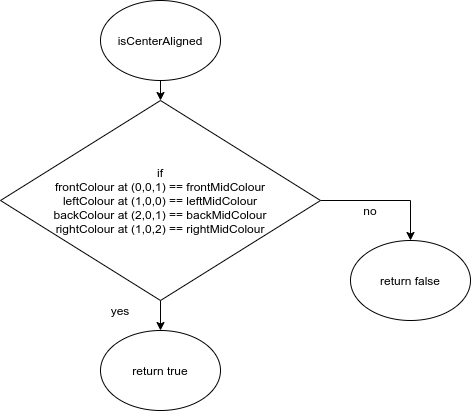

The diagram above was exported from draw.io. Its source (the exported page's mxGraphModel, read from the mxfile embedded in the PNG):
<mxGraphModel dx="981" dy="559" grid="1" gridSize="10" guides="1" tooltips="1" connect="1" arrows="1" fold="1" page="1" pageScale="1" pageWidth="827" pageHeight="1169" math="0" shadow="0">
  <root>
    <mxCell id="WIyWlLk6GJQsqaUBKTNV-0" />
    <mxCell id="WIyWlLk6GJQsqaUBKTNV-1" parent="WIyWlLk6GJQsqaUBKTNV-0" />
    <mxCell id="jnWgFYwv8TWVxzZ-vOhK-48" style="edgeStyle=orthogonalEdgeStyle;rounded=0;orthogonalLoop=1;jettySize=auto;html=1;exitX=0.5;exitY=1;exitDx=0;exitDy=0;entryX=0.5;entryY=0;entryDx=0;entryDy=0;" parent="WIyWlLk6GJQsqaUBKTNV-1" source="jnWgFYwv8TWVxzZ-vOhK-40" target="jnWgFYwv8TWVxzZ-vOhK-41" edge="1">
      <mxGeometry relative="1" as="geometry" />
    </mxCell>
    <mxCell id="jnWgFYwv8TWVxzZ-vOhK-40" value="isCenterAligned" style="ellipse;whiteSpace=wrap;html=1;" parent="WIyWlLk6GJQsqaUBKTNV-1" vertex="1">
      <mxGeometry x="340" y="110" width="120" height="80" as="geometry" />
    </mxCell>
    <mxCell id="jnWgFYwv8TWVxzZ-vOhK-44" style="edgeStyle=orthogonalEdgeStyle;rounded=0;orthogonalLoop=1;jettySize=auto;html=1;exitX=1;exitY=0.5;exitDx=0;exitDy=0;entryX=0.5;entryY=0;entryDx=0;entryDy=0;" parent="WIyWlLk6GJQsqaUBKTNV-1" source="jnWgFYwv8TWVxzZ-vOhK-41" target="jnWgFYwv8TWVxzZ-vOhK-43" edge="1">
      <mxGeometry relative="1" as="geometry" />
    </mxCell>
    <mxCell id="jnWgFYwv8TWVxzZ-vOhK-45" style="edgeStyle=orthogonalEdgeStyle;rounded=0;orthogonalLoop=1;jettySize=auto;html=1;exitX=0.5;exitY=1;exitDx=0;exitDy=0;entryX=0.5;entryY=0;entryDx=0;entryDy=0;" parent="WIyWlLk6GJQsqaUBKTNV-1" source="jnWgFYwv8TWVxzZ-vOhK-41" target="jnWgFYwv8TWVxzZ-vOhK-42" edge="1">
      <mxGeometry relative="1" as="geometry" />
    </mxCell>
    <mxCell id="jnWgFYwv8TWVxzZ-vOhK-41" value="if&lt;br&gt;frontColour at (0,0,1) == frontMidColour&lt;br&gt;leftColour at (1,0,0) == leftMidColour&lt;br&gt;backColour at (2,0,1) == backMidColour&lt;br&gt;rightColour at (1,0,2) == rightMidColour" style="rhombus;whiteSpace=wrap;html=1;" parent="WIyWlLk6GJQsqaUBKTNV-1" vertex="1">
      <mxGeometry x="240" y="210" width="320" height="200" as="geometry" />
    </mxCell>
    <mxCell id="jnWgFYwv8TWVxzZ-vOhK-42" value="return true" style="ellipse;whiteSpace=wrap;html=1;" parent="WIyWlLk6GJQsqaUBKTNV-1" vertex="1">
      <mxGeometry x="340" y="440" width="120" height="80" as="geometry" />
    </mxCell>
    <mxCell id="jnWgFYwv8TWVxzZ-vOhK-43" value="return false" style="ellipse;whiteSpace=wrap;html=1;" parent="WIyWlLk6GJQsqaUBKTNV-1" vertex="1">
      <mxGeometry x="590" y="350" width="120" height="80" as="geometry" />
    </mxCell>
    <mxCell id="jnWgFYwv8TWVxzZ-vOhK-46" value="yes" style="text;html=1;strokeColor=none;fillColor=none;align=center;verticalAlign=middle;whiteSpace=wrap;rounded=0;" parent="WIyWlLk6GJQsqaUBKTNV-1" vertex="1">
      <mxGeometry x="340" y="410" width="40" height="20" as="geometry" />
    </mxCell>
    <mxCell id="jnWgFYwv8TWVxzZ-vOhK-47" value="no" style="text;html=1;strokeColor=none;fillColor=none;align=center;verticalAlign=middle;whiteSpace=wrap;rounded=0;" parent="WIyWlLk6GJQsqaUBKTNV-1" vertex="1">
      <mxGeometry x="590" y="310" width="40" height="20" as="geometry" />
    </mxCell>
  </root>
</mxGraphModel>